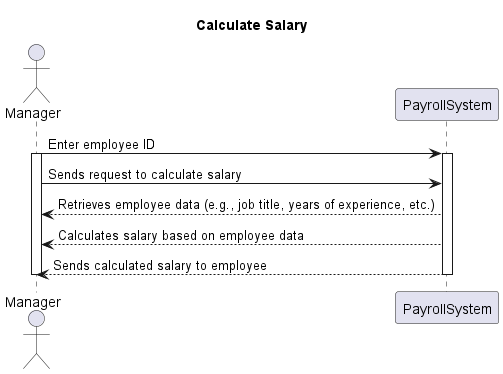

The diagram above was rendered by PlantUML. Its source (embedded in the PNG):
@startuml
title Calculate Salary

actor Manager
participant PayrollSystem

Manager -> PayrollSystem: Enter employee ID
activate Manager
activate PayrollSystem

Manager -> PayrollSystem: Sends request to calculate salary
PayrollSystem --> Manager: Retrieves employee data (e.g., job title, years of experience, etc.)
PayrollSystem --> Manager: Calculates salary based on employee data
PayrollSystem --> Manager: Sends calculated salary to employee

deactivate Manager
deactivate PayrollSystem
@enduml